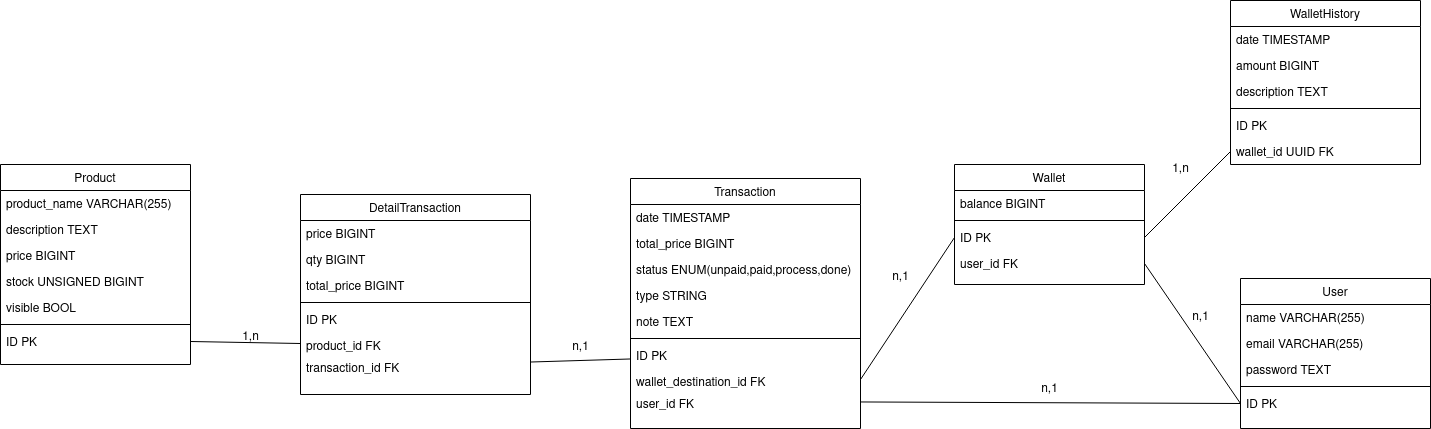

The diagram above was exported from draw.io. Its source (the exported page's mxGraphModel, read from the mxfile embedded in the PNG):
<mxGraphModel dx="1707" dy="430" grid="1" gridSize="10" guides="1" tooltips="1" connect="1" arrows="1" fold="1" page="1" pageScale="1" pageWidth="827" pageHeight="1169" math="0" shadow="0">
  <root>
    <mxCell id="WIyWlLk6GJQsqaUBKTNV-0" />
    <mxCell id="WIyWlLk6GJQsqaUBKTNV-1" parent="WIyWlLk6GJQsqaUBKTNV-0" />
    <mxCell id="zkfFHV4jXpPFQw0GAbJ--0" value="Product" style="swimlane;fontStyle=0;align=center;verticalAlign=top;childLayout=stackLayout;horizontal=1;startSize=26;horizontalStack=0;resizeParent=1;resizeLast=0;collapsible=1;marginBottom=0;rounded=0;shadow=0;strokeWidth=1;" parent="WIyWlLk6GJQsqaUBKTNV-1" vertex="1">
      <mxGeometry x="-540" y="210" width="190" height="200" as="geometry">
        <mxRectangle x="230" y="140" width="160" height="26" as="alternateBounds" />
      </mxGeometry>
    </mxCell>
    <mxCell id="zkfFHV4jXpPFQw0GAbJ--1" value="product_name VARCHAR(255)" style="text;align=left;verticalAlign=top;spacingLeft=4;spacingRight=4;overflow=hidden;rotatable=0;points=[[0,0.5],[1,0.5]];portConstraint=eastwest;" parent="zkfFHV4jXpPFQw0GAbJ--0" vertex="1">
      <mxGeometry y="26" width="190" height="26" as="geometry" />
    </mxCell>
    <mxCell id="zkfFHV4jXpPFQw0GAbJ--2" value="description TEXT" style="text;align=left;verticalAlign=top;spacingLeft=4;spacingRight=4;overflow=hidden;rotatable=0;points=[[0,0.5],[1,0.5]];portConstraint=eastwest;rounded=0;shadow=0;html=0;" parent="zkfFHV4jXpPFQw0GAbJ--0" vertex="1">
      <mxGeometry y="52" width="190" height="26" as="geometry" />
    </mxCell>
    <mxCell id="zkfFHV4jXpPFQw0GAbJ--3" value="price BIGINT" style="text;align=left;verticalAlign=top;spacingLeft=4;spacingRight=4;overflow=hidden;rotatable=0;points=[[0,0.5],[1,0.5]];portConstraint=eastwest;rounded=0;shadow=0;html=0;" parent="zkfFHV4jXpPFQw0GAbJ--0" vertex="1">
      <mxGeometry y="78" width="190" height="26" as="geometry" />
    </mxCell>
    <mxCell id="D15SYX4I8Kbm6F2qwUab-0" value="stock UNSIGNED BIGINT" style="text;align=left;verticalAlign=top;spacingLeft=4;spacingRight=4;overflow=hidden;rotatable=0;points=[[0,0.5],[1,0.5]];portConstraint=eastwest;rounded=0;shadow=0;html=0;" parent="zkfFHV4jXpPFQw0GAbJ--0" vertex="1">
      <mxGeometry y="104" width="190" height="26" as="geometry" />
    </mxCell>
    <mxCell id="D15SYX4I8Kbm6F2qwUab-2" value="visible BOOL" style="text;align=left;verticalAlign=top;spacingLeft=4;spacingRight=4;overflow=hidden;rotatable=0;points=[[0,0.5],[1,0.5]];portConstraint=eastwest;rounded=0;shadow=0;html=0;" parent="zkfFHV4jXpPFQw0GAbJ--0" vertex="1">
      <mxGeometry y="130" width="190" height="26" as="geometry" />
    </mxCell>
    <mxCell id="D15SYX4I8Kbm6F2qwUab-4" value="" style="line;html=1;strokeWidth=1;align=left;verticalAlign=middle;spacingTop=-1;spacingLeft=3;spacingRight=3;rotatable=0;labelPosition=right;points=[];portConstraint=eastwest;" parent="zkfFHV4jXpPFQw0GAbJ--0" vertex="1">
      <mxGeometry y="156" width="190" height="8" as="geometry" />
    </mxCell>
    <mxCell id="D15SYX4I8Kbm6F2qwUab-5" value="ID PK" style="text;align=left;verticalAlign=top;spacingLeft=4;spacingRight=4;overflow=hidden;rotatable=0;points=[[0,0.5],[1,0.5]];portConstraint=eastwest;rounded=0;shadow=0;html=0;" parent="zkfFHV4jXpPFQw0GAbJ--0" vertex="1">
      <mxGeometry y="164" width="190" height="26" as="geometry" />
    </mxCell>
    <mxCell id="D15SYX4I8Kbm6F2qwUab-11" value="User" style="swimlane;fontStyle=0;align=center;verticalAlign=top;childLayout=stackLayout;horizontal=1;startSize=26;horizontalStack=0;resizeParent=1;resizeLast=0;collapsible=1;marginBottom=0;rounded=0;shadow=0;strokeWidth=1;" parent="WIyWlLk6GJQsqaUBKTNV-1" vertex="1">
      <mxGeometry x="700" y="324" width="190" height="150" as="geometry">
        <mxRectangle x="230" y="140" width="160" height="26" as="alternateBounds" />
      </mxGeometry>
    </mxCell>
    <mxCell id="D15SYX4I8Kbm6F2qwUab-12" value="name VARCHAR(255)" style="text;align=left;verticalAlign=top;spacingLeft=4;spacingRight=4;overflow=hidden;rotatable=0;points=[[0,0.5],[1,0.5]];portConstraint=eastwest;" parent="D15SYX4I8Kbm6F2qwUab-11" vertex="1">
      <mxGeometry y="26" width="190" height="26" as="geometry" />
    </mxCell>
    <mxCell id="D15SYX4I8Kbm6F2qwUab-13" value="email VARCHAR(255)" style="text;align=left;verticalAlign=top;spacingLeft=4;spacingRight=4;overflow=hidden;rotatable=0;points=[[0,0.5],[1,0.5]];portConstraint=eastwest;rounded=0;shadow=0;html=0;" parent="D15SYX4I8Kbm6F2qwUab-11" vertex="1">
      <mxGeometry y="52" width="190" height="26" as="geometry" />
    </mxCell>
    <mxCell id="D15SYX4I8Kbm6F2qwUab-14" value="password TEXT" style="text;align=left;verticalAlign=top;spacingLeft=4;spacingRight=4;overflow=hidden;rotatable=0;points=[[0,0.5],[1,0.5]];portConstraint=eastwest;rounded=0;shadow=0;html=0;" parent="D15SYX4I8Kbm6F2qwUab-11" vertex="1">
      <mxGeometry y="78" width="190" height="26" as="geometry" />
    </mxCell>
    <mxCell id="D15SYX4I8Kbm6F2qwUab-17" value="" style="line;html=1;strokeWidth=1;align=left;verticalAlign=middle;spacingTop=-1;spacingLeft=3;spacingRight=3;rotatable=0;labelPosition=right;points=[];portConstraint=eastwest;" parent="D15SYX4I8Kbm6F2qwUab-11" vertex="1">
      <mxGeometry y="104" width="190" height="8" as="geometry" />
    </mxCell>
    <mxCell id="D15SYX4I8Kbm6F2qwUab-18" value="ID PK" style="text;align=left;verticalAlign=top;spacingLeft=4;spacingRight=4;overflow=hidden;rotatable=0;points=[[0,0.5],[1,0.5]];portConstraint=eastwest;rounded=0;shadow=0;html=0;" parent="D15SYX4I8Kbm6F2qwUab-11" vertex="1">
      <mxGeometry y="112" width="190" height="26" as="geometry" />
    </mxCell>
    <mxCell id="D15SYX4I8Kbm6F2qwUab-19" value="Wallet" style="swimlane;fontStyle=0;align=center;verticalAlign=top;childLayout=stackLayout;horizontal=1;startSize=26;horizontalStack=0;resizeParent=1;resizeLast=0;collapsible=1;marginBottom=0;rounded=0;shadow=0;strokeWidth=1;" parent="WIyWlLk6GJQsqaUBKTNV-1" vertex="1">
      <mxGeometry x="414" y="210" width="190" height="120" as="geometry">
        <mxRectangle x="230" y="140" width="160" height="26" as="alternateBounds" />
      </mxGeometry>
    </mxCell>
    <mxCell id="D15SYX4I8Kbm6F2qwUab-20" value="balance BIGINT" style="text;align=left;verticalAlign=top;spacingLeft=4;spacingRight=4;overflow=hidden;rotatable=0;points=[[0,0.5],[1,0.5]];portConstraint=eastwest;" parent="D15SYX4I8Kbm6F2qwUab-19" vertex="1">
      <mxGeometry y="26" width="190" height="26" as="geometry" />
    </mxCell>
    <mxCell id="D15SYX4I8Kbm6F2qwUab-23" value="" style="line;html=1;strokeWidth=1;align=left;verticalAlign=middle;spacingTop=-1;spacingLeft=3;spacingRight=3;rotatable=0;labelPosition=right;points=[];portConstraint=eastwest;" parent="D15SYX4I8Kbm6F2qwUab-19" vertex="1">
      <mxGeometry y="52" width="190" height="8" as="geometry" />
    </mxCell>
    <mxCell id="D15SYX4I8Kbm6F2qwUab-24" value="ID PK" style="text;align=left;verticalAlign=top;spacingLeft=4;spacingRight=4;overflow=hidden;rotatable=0;points=[[0,0.5],[1,0.5]];portConstraint=eastwest;rounded=0;shadow=0;html=0;" parent="D15SYX4I8Kbm6F2qwUab-19" vertex="1">
      <mxGeometry y="60" width="190" height="26" as="geometry" />
    </mxCell>
    <mxCell id="D15SYX4I8Kbm6F2qwUab-25" value="user_id FK" style="text;align=left;verticalAlign=top;spacingLeft=4;spacingRight=4;overflow=hidden;rotatable=0;points=[[0,0.5],[1,0.5]];portConstraint=eastwest;rounded=0;shadow=0;html=0;" parent="D15SYX4I8Kbm6F2qwUab-19" vertex="1">
      <mxGeometry y="86" width="190" height="26" as="geometry" />
    </mxCell>
    <mxCell id="D15SYX4I8Kbm6F2qwUab-31" value="WalletHistory" style="swimlane;fontStyle=0;align=center;verticalAlign=top;childLayout=stackLayout;horizontal=1;startSize=26;horizontalStack=0;resizeParent=1;resizeLast=0;collapsible=1;marginBottom=0;rounded=0;shadow=0;strokeWidth=1;" parent="WIyWlLk6GJQsqaUBKTNV-1" vertex="1">
      <mxGeometry x="690" y="46" width="190" height="164" as="geometry">
        <mxRectangle x="230" y="140" width="160" height="26" as="alternateBounds" />
      </mxGeometry>
    </mxCell>
    <mxCell id="D15SYX4I8Kbm6F2qwUab-32" value="date TIMESTAMP" style="text;align=left;verticalAlign=top;spacingLeft=4;spacingRight=4;overflow=hidden;rotatable=0;points=[[0,0.5],[1,0.5]];portConstraint=eastwest;" parent="D15SYX4I8Kbm6F2qwUab-31" vertex="1">
      <mxGeometry y="26" width="190" height="26" as="geometry" />
    </mxCell>
    <mxCell id="D15SYX4I8Kbm6F2qwUab-33" value="amount BIGINT" style="text;align=left;verticalAlign=top;spacingLeft=4;spacingRight=4;overflow=hidden;rotatable=0;points=[[0,0.5],[1,0.5]];portConstraint=eastwest;rounded=0;shadow=0;html=0;" parent="D15SYX4I8Kbm6F2qwUab-31" vertex="1">
      <mxGeometry y="52" width="190" height="26" as="geometry" />
    </mxCell>
    <mxCell id="D15SYX4I8Kbm6F2qwUab-34" value="description TEXT" style="text;align=left;verticalAlign=top;spacingLeft=4;spacingRight=4;overflow=hidden;rotatable=0;points=[[0,0.5],[1,0.5]];portConstraint=eastwest;rounded=0;shadow=0;html=0;" parent="D15SYX4I8Kbm6F2qwUab-31" vertex="1">
      <mxGeometry y="78" width="190" height="26" as="geometry" />
    </mxCell>
    <mxCell id="D15SYX4I8Kbm6F2qwUab-35" value="" style="line;html=1;strokeWidth=1;align=left;verticalAlign=middle;spacingTop=-1;spacingLeft=3;spacingRight=3;rotatable=0;labelPosition=right;points=[];portConstraint=eastwest;" parent="D15SYX4I8Kbm6F2qwUab-31" vertex="1">
      <mxGeometry y="104" width="190" height="8" as="geometry" />
    </mxCell>
    <mxCell id="D15SYX4I8Kbm6F2qwUab-36" value="ID PK" style="text;align=left;verticalAlign=top;spacingLeft=4;spacingRight=4;overflow=hidden;rotatable=0;points=[[0,0.5],[1,0.5]];portConstraint=eastwest;rounded=0;shadow=0;html=0;" parent="D15SYX4I8Kbm6F2qwUab-31" vertex="1">
      <mxGeometry y="112" width="190" height="26" as="geometry" />
    </mxCell>
    <mxCell id="D15SYX4I8Kbm6F2qwUab-37" value="wallet_id UUID FK" style="text;align=left;verticalAlign=top;spacingLeft=4;spacingRight=4;overflow=hidden;rotatable=0;points=[[0,0.5],[1,0.5]];portConstraint=eastwest;rounded=0;shadow=0;html=0;" parent="D15SYX4I8Kbm6F2qwUab-31" vertex="1">
      <mxGeometry y="138" width="190" height="26" as="geometry" />
    </mxCell>
    <mxCell id="D15SYX4I8Kbm6F2qwUab-38" style="rounded=0;orthogonalLoop=1;jettySize=auto;html=1;entryX=1;entryY=0.5;entryDx=0;entryDy=0;endArrow=none;endFill=0;exitX=0;exitY=0.5;exitDx=0;exitDy=0;" parent="WIyWlLk6GJQsqaUBKTNV-1" source="D15SYX4I8Kbm6F2qwUab-37" target="D15SYX4I8Kbm6F2qwUab-24" edge="1">
      <mxGeometry relative="1" as="geometry" />
    </mxCell>
    <mxCell id="D15SYX4I8Kbm6F2qwUab-40" style="rounded=0;orthogonalLoop=1;jettySize=auto;html=1;endArrow=none;endFill=0;exitX=1;exitY=0.5;exitDx=0;exitDy=0;entryX=0;entryY=0.5;entryDx=0;entryDy=0;" parent="WIyWlLk6GJQsqaUBKTNV-1" source="D15SYX4I8Kbm6F2qwUab-25" target="D15SYX4I8Kbm6F2qwUab-18" edge="1">
      <mxGeometry relative="1" as="geometry" />
    </mxCell>
    <mxCell id="D15SYX4I8Kbm6F2qwUab-41" value="Transaction" style="swimlane;fontStyle=0;align=center;verticalAlign=top;childLayout=stackLayout;horizontal=1;startSize=26;horizontalStack=0;resizeParent=1;resizeLast=0;collapsible=1;marginBottom=0;rounded=0;shadow=0;strokeWidth=1;" parent="WIyWlLk6GJQsqaUBKTNV-1" vertex="1">
      <mxGeometry x="90" y="224" width="230" height="250" as="geometry">
        <mxRectangle x="230" y="140" width="160" height="26" as="alternateBounds" />
      </mxGeometry>
    </mxCell>
    <mxCell id="D15SYX4I8Kbm6F2qwUab-42" value="date TIMESTAMP" style="text;align=left;verticalAlign=top;spacingLeft=4;spacingRight=4;overflow=hidden;rotatable=0;points=[[0,0.5],[1,0.5]];portConstraint=eastwest;" parent="D15SYX4I8Kbm6F2qwUab-41" vertex="1">
      <mxGeometry y="26" width="230" height="26" as="geometry" />
    </mxCell>
    <mxCell id="D15SYX4I8Kbm6F2qwUab-43" value="total_price BIGINT" style="text;align=left;verticalAlign=top;spacingLeft=4;spacingRight=4;overflow=hidden;rotatable=0;points=[[0,0.5],[1,0.5]];portConstraint=eastwest;rounded=0;shadow=0;html=0;" parent="D15SYX4I8Kbm6F2qwUab-41" vertex="1">
      <mxGeometry y="52" width="230" height="26" as="geometry" />
    </mxCell>
    <mxCell id="D15SYX4I8Kbm6F2qwUab-44" value="status ENUM(unpaid,paid,process,done)" style="text;align=left;verticalAlign=top;spacingLeft=4;spacingRight=4;overflow=hidden;rotatable=0;points=[[0,0.5],[1,0.5]];portConstraint=eastwest;rounded=0;shadow=0;html=0;" parent="D15SYX4I8Kbm6F2qwUab-41" vertex="1">
      <mxGeometry y="78" width="230" height="26" as="geometry" />
    </mxCell>
    <mxCell id="D15SYX4I8Kbm6F2qwUab-45" value="type STRING" style="text;align=left;verticalAlign=top;spacingLeft=4;spacingRight=4;overflow=hidden;rotatable=0;points=[[0,0.5],[1,0.5]];portConstraint=eastwest;rounded=0;shadow=0;html=0;" parent="D15SYX4I8Kbm6F2qwUab-41" vertex="1">
      <mxGeometry y="104" width="230" height="26" as="geometry" />
    </mxCell>
    <mxCell id="D15SYX4I8Kbm6F2qwUab-46" value="note TEXT" style="text;align=left;verticalAlign=top;spacingLeft=4;spacingRight=4;overflow=hidden;rotatable=0;points=[[0,0.5],[1,0.5]];portConstraint=eastwest;rounded=0;shadow=0;html=0;" parent="D15SYX4I8Kbm6F2qwUab-41" vertex="1">
      <mxGeometry y="130" width="230" height="26" as="geometry" />
    </mxCell>
    <mxCell id="D15SYX4I8Kbm6F2qwUab-47" value="" style="line;html=1;strokeWidth=1;align=left;verticalAlign=middle;spacingTop=-1;spacingLeft=3;spacingRight=3;rotatable=0;labelPosition=right;points=[];portConstraint=eastwest;" parent="D15SYX4I8Kbm6F2qwUab-41" vertex="1">
      <mxGeometry y="156" width="230" height="8" as="geometry" />
    </mxCell>
    <mxCell id="D15SYX4I8Kbm6F2qwUab-48" value="ID PK" style="text;align=left;verticalAlign=top;spacingLeft=4;spacingRight=4;overflow=hidden;rotatable=0;points=[[0,0.5],[1,0.5]];portConstraint=eastwest;rounded=0;shadow=0;html=0;" parent="D15SYX4I8Kbm6F2qwUab-41" vertex="1">
      <mxGeometry y="164" width="230" height="26" as="geometry" />
    </mxCell>
    <mxCell id="D15SYX4I8Kbm6F2qwUab-50" value="wallet_destination_id FK" style="text;align=left;verticalAlign=top;spacingLeft=4;spacingRight=4;overflow=hidden;rotatable=0;points=[[0,0.5],[1,0.5]];portConstraint=eastwest;rounded=0;shadow=0;html=0;" parent="D15SYX4I8Kbm6F2qwUab-41" vertex="1">
      <mxGeometry y="190" width="230" height="22" as="geometry" />
    </mxCell>
    <mxCell id="D15SYX4I8Kbm6F2qwUab-52" value="user_id FK" style="text;align=left;verticalAlign=top;spacingLeft=4;spacingRight=4;overflow=hidden;rotatable=0;points=[[0,0.5],[1,0.5]];portConstraint=eastwest;rounded=0;shadow=0;html=0;" parent="D15SYX4I8Kbm6F2qwUab-41" vertex="1">
      <mxGeometry y="212" width="230" height="22" as="geometry" />
    </mxCell>
    <mxCell id="D15SYX4I8Kbm6F2qwUab-54" style="rounded=0;orthogonalLoop=1;jettySize=auto;html=1;entryX=0;entryY=0.5;entryDx=0;entryDy=0;endArrow=none;endFill=0;" parent="WIyWlLk6GJQsqaUBKTNV-1" source="D15SYX4I8Kbm6F2qwUab-52" target="D15SYX4I8Kbm6F2qwUab-18" edge="1">
      <mxGeometry relative="1" as="geometry" />
    </mxCell>
    <mxCell id="D15SYX4I8Kbm6F2qwUab-55" style="rounded=0;orthogonalLoop=1;jettySize=auto;html=1;exitX=1;exitY=0.5;exitDx=0;exitDy=0;entryX=0;entryY=0.5;entryDx=0;entryDy=0;endArrow=none;endFill=0;" parent="WIyWlLk6GJQsqaUBKTNV-1" source="D15SYX4I8Kbm6F2qwUab-50" target="D15SYX4I8Kbm6F2qwUab-24" edge="1">
      <mxGeometry relative="1" as="geometry" />
    </mxCell>
    <mxCell id="D15SYX4I8Kbm6F2qwUab-56" value="DetailTransaction" style="swimlane;fontStyle=0;align=center;verticalAlign=top;childLayout=stackLayout;horizontal=1;startSize=26;horizontalStack=0;resizeParent=1;resizeLast=0;collapsible=1;marginBottom=0;rounded=0;shadow=0;strokeWidth=1;" parent="WIyWlLk6GJQsqaUBKTNV-1" vertex="1">
      <mxGeometry x="-240" y="240" width="230" height="200" as="geometry">
        <mxRectangle x="230" y="140" width="160" height="26" as="alternateBounds" />
      </mxGeometry>
    </mxCell>
    <mxCell id="D15SYX4I8Kbm6F2qwUab-57" value="price BIGINT" style="text;align=left;verticalAlign=top;spacingLeft=4;spacingRight=4;overflow=hidden;rotatable=0;points=[[0,0.5],[1,0.5]];portConstraint=eastwest;" parent="D15SYX4I8Kbm6F2qwUab-56" vertex="1">
      <mxGeometry y="26" width="230" height="26" as="geometry" />
    </mxCell>
    <mxCell id="D15SYX4I8Kbm6F2qwUab-59" value="qty BIGINT" style="text;align=left;verticalAlign=top;spacingLeft=4;spacingRight=4;overflow=hidden;rotatable=0;points=[[0,0.5],[1,0.5]];portConstraint=eastwest;rounded=0;shadow=0;html=0;" parent="D15SYX4I8Kbm6F2qwUab-56" vertex="1">
      <mxGeometry y="52" width="230" height="26" as="geometry" />
    </mxCell>
    <mxCell id="D15SYX4I8Kbm6F2qwUab-60" value="total_price BIGINT" style="text;align=left;verticalAlign=top;spacingLeft=4;spacingRight=4;overflow=hidden;rotatable=0;points=[[0,0.5],[1,0.5]];portConstraint=eastwest;rounded=0;shadow=0;html=0;" parent="D15SYX4I8Kbm6F2qwUab-56" vertex="1">
      <mxGeometry y="78" width="230" height="26" as="geometry" />
    </mxCell>
    <mxCell id="D15SYX4I8Kbm6F2qwUab-62" value="" style="line;html=1;strokeWidth=1;align=left;verticalAlign=middle;spacingTop=-1;spacingLeft=3;spacingRight=3;rotatable=0;labelPosition=right;points=[];portConstraint=eastwest;" parent="D15SYX4I8Kbm6F2qwUab-56" vertex="1">
      <mxGeometry y="104" width="230" height="8" as="geometry" />
    </mxCell>
    <mxCell id="D15SYX4I8Kbm6F2qwUab-63" value="ID PK" style="text;align=left;verticalAlign=top;spacingLeft=4;spacingRight=4;overflow=hidden;rotatable=0;points=[[0,0.5],[1,0.5]];portConstraint=eastwest;rounded=0;shadow=0;html=0;" parent="D15SYX4I8Kbm6F2qwUab-56" vertex="1">
      <mxGeometry y="112" width="230" height="26" as="geometry" />
    </mxCell>
    <mxCell id="D15SYX4I8Kbm6F2qwUab-64" value="product_id FK" style="text;align=left;verticalAlign=top;spacingLeft=4;spacingRight=4;overflow=hidden;rotatable=0;points=[[0,0.5],[1,0.5]];portConstraint=eastwest;rounded=0;shadow=0;html=0;" parent="D15SYX4I8Kbm6F2qwUab-56" vertex="1">
      <mxGeometry y="138" width="230" height="22" as="geometry" />
    </mxCell>
    <mxCell id="D15SYX4I8Kbm6F2qwUab-65" value="transaction_id FK" style="text;align=left;verticalAlign=top;spacingLeft=4;spacingRight=4;overflow=hidden;rotatable=0;points=[[0,0.5],[1,0.5]];portConstraint=eastwest;rounded=0;shadow=0;html=0;" parent="D15SYX4I8Kbm6F2qwUab-56" vertex="1">
      <mxGeometry y="160" width="230" height="22" as="geometry" />
    </mxCell>
    <mxCell id="D15SYX4I8Kbm6F2qwUab-66" style="rounded=0;orthogonalLoop=1;jettySize=auto;html=1;endArrow=none;endFill=0;" parent="WIyWlLk6GJQsqaUBKTNV-1" source="D15SYX4I8Kbm6F2qwUab-65" target="D15SYX4I8Kbm6F2qwUab-48" edge="1">
      <mxGeometry relative="1" as="geometry" />
    </mxCell>
    <mxCell id="D15SYX4I8Kbm6F2qwUab-67" style="rounded=0;orthogonalLoop=1;jettySize=auto;html=1;endArrow=none;endFill=0;exitX=0;exitY=0.5;exitDx=0;exitDy=0;entryX=1;entryY=0.5;entryDx=0;entryDy=0;" parent="WIyWlLk6GJQsqaUBKTNV-1" source="D15SYX4I8Kbm6F2qwUab-64" target="D15SYX4I8Kbm6F2qwUab-5" edge="1">
      <mxGeometry relative="1" as="geometry" />
    </mxCell>
    <mxCell id="D15SYX4I8Kbm6F2qwUab-83" value="1,n" style="text;html=1;align=center;verticalAlign=middle;resizable=0;points=[];autosize=1;strokeColor=none;fillColor=none;" parent="WIyWlLk6GJQsqaUBKTNV-1" vertex="1">
      <mxGeometry x="-310" y="368" width="40" height="30" as="geometry" />
    </mxCell>
    <mxCell id="D15SYX4I8Kbm6F2qwUab-84" value="n,1" style="text;html=1;align=center;verticalAlign=middle;resizable=0;points=[];autosize=1;strokeColor=none;fillColor=none;" parent="WIyWlLk6GJQsqaUBKTNV-1" vertex="1">
      <mxGeometry x="20" y="378" width="40" height="30" as="geometry" />
    </mxCell>
    <mxCell id="D15SYX4I8Kbm6F2qwUab-85" value="n,1" style="text;html=1;align=center;verticalAlign=middle;resizable=0;points=[];autosize=1;strokeColor=none;fillColor=none;" parent="WIyWlLk6GJQsqaUBKTNV-1" vertex="1">
      <mxGeometry x="489" y="420" width="40" height="30" as="geometry" />
    </mxCell>
    <mxCell id="D15SYX4I8Kbm6F2qwUab-86" value="n,1" style="text;html=1;align=center;verticalAlign=middle;resizable=0;points=[];autosize=1;strokeColor=none;fillColor=none;" parent="WIyWlLk6GJQsqaUBKTNV-1" vertex="1">
      <mxGeometry x="340" y="308" width="40" height="30" as="geometry" />
    </mxCell>
    <mxCell id="D15SYX4I8Kbm6F2qwUab-89" value="n,1" style="text;html=1;align=center;verticalAlign=middle;resizable=0;points=[];autosize=1;strokeColor=none;fillColor=none;" parent="WIyWlLk6GJQsqaUBKTNV-1" vertex="1">
      <mxGeometry x="640" y="348" width="40" height="30" as="geometry" />
    </mxCell>
    <mxCell id="D15SYX4I8Kbm6F2qwUab-90" value="1,n" style="text;html=1;align=center;verticalAlign=middle;resizable=0;points=[];autosize=1;strokeColor=none;fillColor=none;" parent="WIyWlLk6GJQsqaUBKTNV-1" vertex="1">
      <mxGeometry x="620" y="200" width="40" height="30" as="geometry" />
    </mxCell>
  </root>
</mxGraphModel>